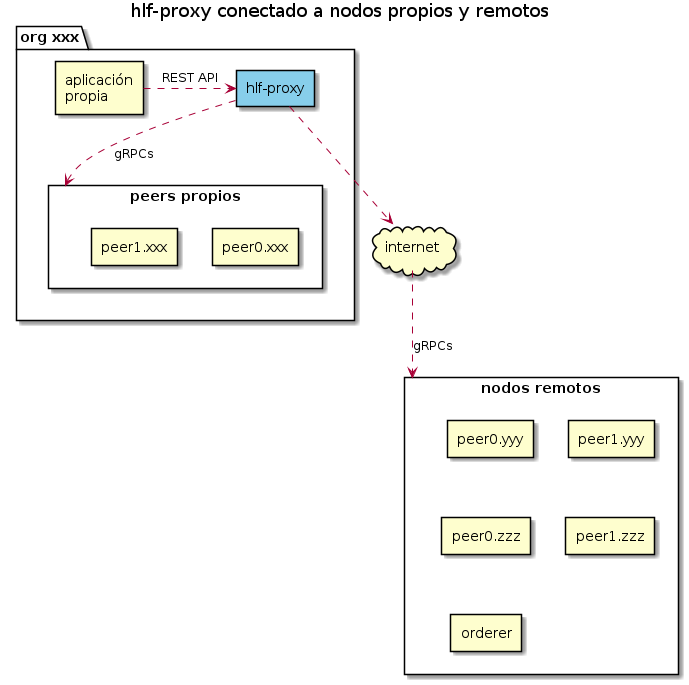

The diagram above was rendered by PlantUML. Its source (embedded in the PNG):
@startuml hlf-proxy-deploy-1

title hlf-proxy conectado a nodos propios y remotos

skinparam componentStyle rectangle

component "nodos remotos" as remotepeers {
    [peer0.yyy]
    [peer1.yyy]
    [peer0.zzz]
    [peer1.zzz]
    [orderer]

    [peer0.yyy] -[hidden]down- [peer0.zzz]
    [peer1.yyy] -[hidden]down- [peer1.zzz]
    [peer0.yyy] -[hidden]right- [peer1.yyy]
    [peer0.zzz] -[hidden]down- [orderer]
}

package "org xxx" as orgxxx {
    component [hlf-proxy] as proxy #SkyBlue
    component [aplicación\npropia] as app
    component "peers propios" as ownpeers {
        [peer0.xxx]
        [peer1.xxx]
    }
    app .right.> proxy : REST API
    proxy ..> ownpeers : gRPCs
}

cloud internet

proxy ..> internet
internet ..> remotepeers : gRPCs

@enduml